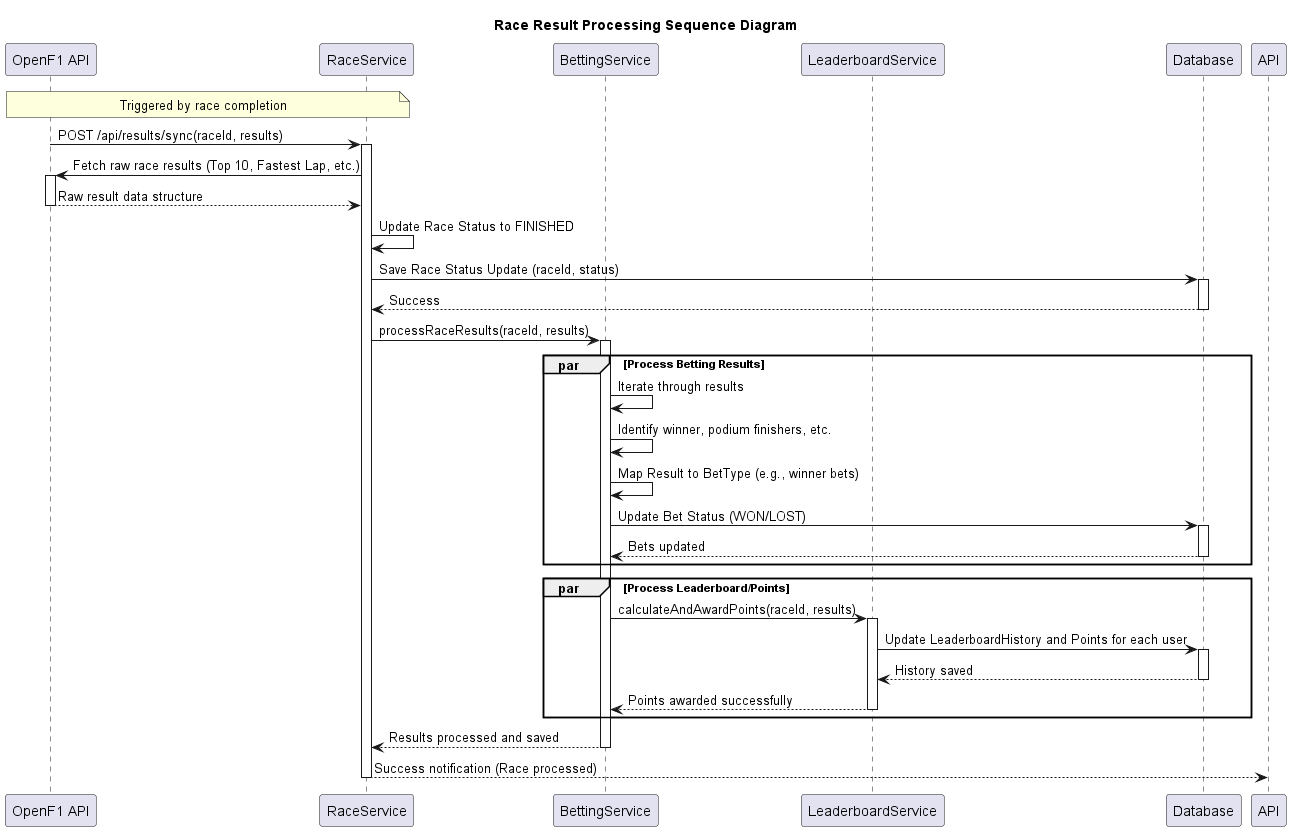

The diagram above was rendered by PlantUML. Its source (embedded in the PNG):
@startuml
title Race Result Processing Sequence Diagram

participant "OpenF1 API" as OpenF1
participant "RaceService" as RS
participant "BettingService" as BS
participant "LeaderboardService" as LS
participant "Database" as DB

note over OpenF1, RS: Triggered by race completion
OpenF1 -> RS : POST /api/results/sync(raceId, results)
activate RS

RS -> OpenF1 : Fetch raw race results (Top 10, Fastest Lap, etc.)
activate OpenF1
OpenF1 --> RS : Raw result data structure
deactivate OpenF1

RS -> RS : Update Race Status to FINISHED
RS -> DB : Save Race Status Update (raceId, status)
activate DB
DB --> RS : Success
deactivate DB

RS -> BS : processRaceResults(raceId, results)
activate BS

par Process Betting Results
  BS -> BS : Iterate through results
  BS -> BS : Identify winner, podium finishers, etc.
  BS -> BS : Map Result to BetType (e.g., winner bets)
  BS -> DB : Update Bet Status (WON/LOST)
  activate DB
  DB --> BS : Bets updated
  deactivate DB
end

par Process Leaderboard/Points
  BS -> LS : calculateAndAwardPoints(raceId, results)
  activate LS
  LS -> DB : Update LeaderboardHistory and Points for each user
  activate DB
  DB --> LS : History saved
  deactivate DB
  LS --> BS : Points awarded successfully
  deactivate LS
end

BS --> RS : Results processed and saved
deactivate BS

RS --> API : Success notification (Race processed)
deactivate RS

@enduml